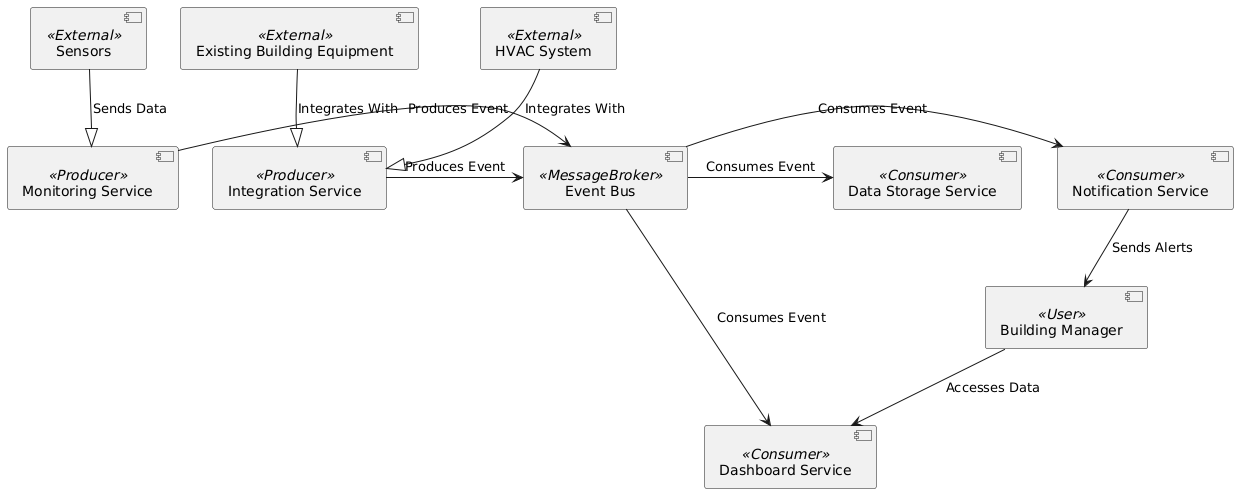

The diagram above was rendered by PlantUML. Its source (embedded in the PNG):
@startuml
!define RECTANGLE shape=rect

' Components representing event-driven microservices
component "Monitoring Service" <<Producer>> as MonitoringService
component "Notification Service" <<Consumer>> as NotificationService
component "Data Storage Service" <<Consumer>> as DataStorageService
component "Integration Service" <<Producer>> as IntegrationService
component "Dashboard Service" <<Consumer>> as DashboardService
component "Event Bus" <<MessageBroker>> as EventBus

' External systems and components
component "Existing Building Equipment" <<External>> as ExistingEquipment
component "Building Manager" <<User>> as BuildingManager
component "Sensors" <<External>> as Sensors
component "HVAC System" <<External>> as HVACSystem

' Relations
Sensors --|> MonitoringService : Sends Data
ExistingEquipment --|> IntegrationService : Integrates With
HVACSystem --|> IntegrationService : Integrates With
MonitoringService -> EventBus : Produces Event
IntegrationService -> EventBus : Produces Event
EventBus -> NotificationService : Consumes Event
EventBus -> DataStorageService : Consumes Event
EventBus -> DashboardService : Consumes Event
BuildingManager --> DashboardService : Accesses Data
NotificationService --> BuildingManager : Sends Alerts
@enduml